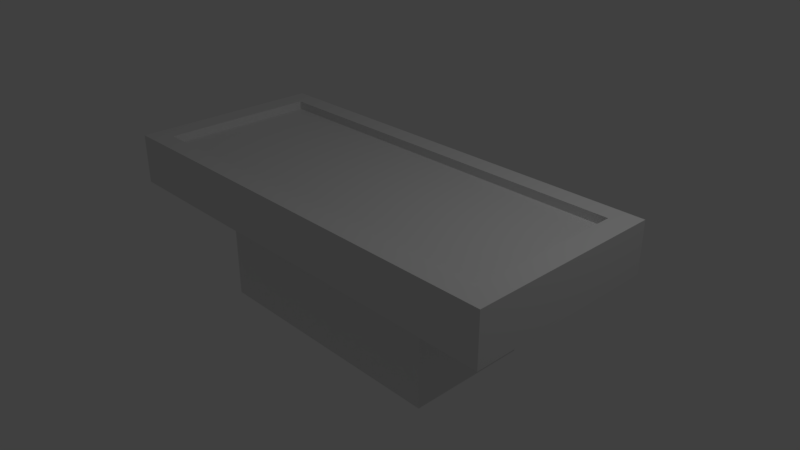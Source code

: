 # Source: Mesa.blend  (saved by Blender 2.79.0; exported with 4.5.12 LTS)
import bpy
from mathutils import Matrix  # noqa: F401  (used for matrix-valued properties, if any)

bpy.ops.wm.read_factory_settings(use_empty=True)
scene = bpy.context.scene
scene.name = 'Scene'

# ---- collections
col_collection_1 = bpy.data.collections.new('Collection 1'); scene.collection.children.link(col_collection_1)

# ---- world
world_world = bpy.data.worlds.new('World'); scene.world = world_world
world_world.color = (0.05088, 0.05088, 0.05088)
world_world.use_sun_shadow = False
world_world.sun_shadow_jitter_overblur = 0.0
world_world.cycles.sampling_method = 'MANUAL'

# ---- cameras
cam_camera = bpy.data.cameras.new('Camera')
cam_camera.clip_end = 100.0
cam_camera.lens = 35.0
cam_camera.sensor_width = 32.0
cam_camera.sensor_height = 18.0
cam_camera.ortho_scale = 7.314
cam_camera.dof.focus_distance = 0.0
cam_camera.dof.aperture_fstop = 128.0

# ---- lights
light_lamp = bpy.data.lights.new('Lamp', 'POINT')
light_lamp.transmission_factor = 0.0
light_lamp.cutoff_distance = 30.0
light_lamp.energy = 100.0
light_lamp.shadow_buffer_clip_start = 1.001
light_lamp.shadow_soft_size = 0.1
light_lamp.shadow_maximum_resolution = 0.006
light_lamp.use_absolute_resolution = True

# ---- meshes
me_cube_001 = bpy.data.meshes.new('Cube.001')
me_cube_001.from_pydata([(-1.0, -1.0, -1.0), (-1.0, -1.0, 1.0), (-1.0, 1.0, -1.0), (-1.0, 1.0, 1.0), (1.0, -1.0, -1.0), (1.0, -1.0, 1.0), (1.0, 1.0, -1.0), (1.0, 1.0, 1.0), (-1.718, -1.596, 0.4406), (-1.549, -1.283, 1.128), (-1.718, 1.596, 0.4406), (-1.549, 1.283, 1.128), (1.718, -1.596, 0.4406), (1.549, -1.283, 1.128), (1.718, 1.596, 0.4406), (1.549, 1.283, 1.128), (-1.718, -1.596, 1.128), (-1.718, 1.596, 1.128), (1.718, 1.596, 1.128), (1.718, -1.596, 1.128), (-1.549, -1.283, 1.011), (-1.549, 1.283, 1.011), (1.549, 1.283, 1.011), (1.549, -1.283, 1.011)], [], [(0, 1, 3, 2), (2, 3, 7, 6), (6, 7, 5, 4), (4, 5, 1, 0), (2, 6, 4, 0), (7, 3, 1, 5), (8, 16, 17, 10), (10, 17, 18, 14), (14, 18, 19, 12), (12, 19, 16, 8), (10, 14, 12, 8), (9, 13, 23, 20), (9, 11, 17, 16), (11, 15, 18, 17), (15, 13, 19, 18), (13, 9, 16, 19), (15, 11, 21, 22), (13, 15, 22, 23), (11, 9, 20, 21), (22, 21, 20, 23)])
me_cube_001.use_remesh_preserve_volume = False
me_cube_001.use_remesh_preserve_attributes = False
me_cube_001.use_mirror_vertex_groups = False
me_cube_001.update()

# ---- objects
ob_lamp = bpy.data.objects.new('Lamp', light_lamp)
ob_camera = bpy.data.objects.new('Camera', cam_camera)
ob_mesa = bpy.data.objects.new('Mesa', me_cube_001)

# ---- transforms, parenting, visibility, modifiers, constraints
ob_lamp.location = (4.076, 1.005, 5.904)
ob_lamp.rotation_euler = (0.6503, 0.05522, 1.866)
ob_lamp.lock_rotations_4d = False
ob_lamp.empty_display_type = 'ARROWS'
ob_lamp.color = (0.0, 0.0, 0.0, 0.0)
ob_lamp.lineart.crease_threshold = 0.0
ob_camera.location = (7.481, -6.508, 5.344)
ob_camera.rotation_euler = (1.109, 0.0, 0.8149)
ob_camera.lock_rotations_4d = False
ob_camera.empty_display_type = 'ARROWS'
ob_camera.color = (0.0, 0.0, 0.0, 0.0)
ob_camera.display_type = 'WIRE'
ob_camera.lineart.crease_threshold = 0.0
ob_mesa.location = (0.0, 0.0, 0.0)
ob_mesa.scale = (1.784, 0.8438, 1.0)
ob_mesa.lineart.crease_threshold = 0.0

# ---- collection membership
col_collection_1.objects.link(ob_lamp)
col_collection_1.objects.link(ob_camera)
col_collection_1.objects.link(ob_mesa)

# ---- scene / render settings (as saved in the file)
scene.camera = ob_camera
scene.frame_start = 1; scene.frame_end = 250; scene.frame_set(1)
scene.render.engine = 'BLENDER_EEVEE_NEXT'
scene.render.resolution_percentage = 50
scene.render.dither_intensity = 0.0
scene.cycles.use_denoising = False
scene.cycles.samples = 128
scene.cycles.sampling_pattern = 'TABULATED_SOBOL'
scene.cycles.use_adaptive_sampling = False
scene.cycles.use_light_tree = False
scene.cycles.blur_glossy = 0.0
scene.cycles.sample_clamp_indirect = 0.0
scene.view_settings.view_transform = 'Standard'
bpy.context.view_layer.update()
